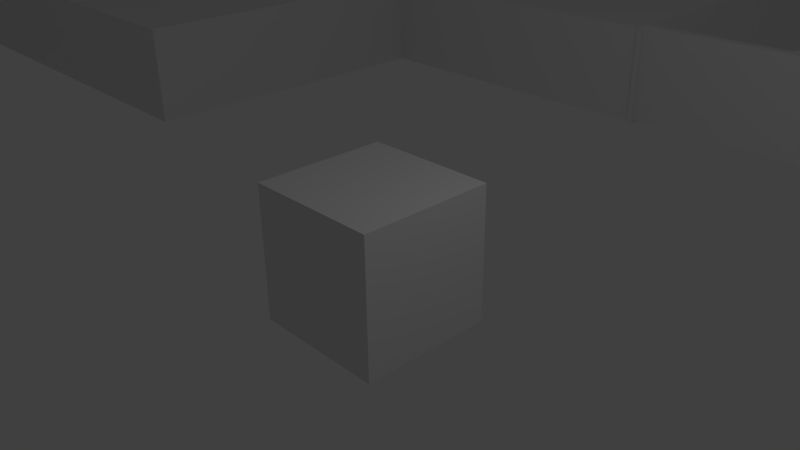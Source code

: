 # Source: Level_1.blend  (saved by Blender 2.72.0; exported with 4.5.12 LTS)
import bpy
from mathutils import Matrix  # noqa: F401  (used for matrix-valued properties, if any)

bpy.ops.wm.read_factory_settings(use_empty=True)
scene = bpy.context.scene
scene.name = 'Scene'

# ---- collections
col_collection_1 = bpy.data.collections.new('Collection 1'); scene.collection.children.link(col_collection_1)

# ---- materials (node trees are filled in below, after node groups)
mat_material = bpy.data.materials.new('Material')
mat_material.alpha_threshold = 0.0
mat_material.use_transparent_shadow = False
mat_material.roughness = 0.5
mat_material.line_color = (0.0, 0.0, 0.0, 1.0)

# ---- material node trees

# ---- world
world_world = bpy.data.worlds.new('World'); scene.world = world_world
world_world.color = (0.05088, 0.05088, 0.05088)
world_world.use_sun_shadow = False
world_world.sun_shadow_jitter_overblur = 0.0
world_world.cycles.sampling_method = 'MANUAL'
world_world.cycles.sample_map_resolution = 256

# ---- cameras
cam_camera = bpy.data.cameras.new('Camera')
cam_camera.clip_end = 100.0
cam_camera.lens = 35.0
cam_camera.sensor_width = 32.0
cam_camera.sensor_height = 18.0
cam_camera.ortho_scale = 7.314
cam_camera.dof.focus_distance = 0.0
cam_camera.dof.aperture_fstop = 128.0

# ---- lights
light_lamp = bpy.data.lights.new('Lamp', 'POINT')
light_lamp.transmission_factor = 0.0
light_lamp.cutoff_distance = 30.0
light_lamp.energy = 100.0
light_lamp.shadow_buffer_clip_start = 1.001
light_lamp.shadow_soft_size = 0.1
light_lamp.shadow_maximum_resolution = 0.006
light_lamp.use_absolute_resolution = True
light_lamp.cycles.use_multiple_importance_sampling = False

# ---- meshes
me_cube_005 = bpy.data.meshes.new('Cube.005')
me_cube_005.from_pydata([(0.0, 0.0, -0.9438), (0.0, 2.0, -0.9438), (2.0, 2.0, -0.9438), (2.0, 0.0, -0.9438), (0.0, 0.0, 1.056), (0.0, 2.0, 1.056), (2.0, 2.0, 1.056), (2.0, 0.0, 1.056)], [], [(4, 5, 1, 0), (5, 6, 2, 1), (6, 7, 3, 2), (7, 4, 0, 3), (0, 1, 2, 3), (7, 6, 5, 4)])
me_cube_005.use_remesh_preserve_volume = False
me_cube_005.use_remesh_preserve_attributes = False
me_cube_005.use_mirror_vertex_groups = False
me_cube_005.update()
me_cube_004 = bpy.data.meshes.new('Cube.004')
me_cube_004.from_pydata([(-2.0, 0.0, -0.9438), (-2.0, 2.0, -0.9438), (0.0, 2.0, -0.9438), (0.0, 0.0, -0.9438), (-2.0, 0.0, 1.056), (-2.0, 2.0, 1.056), (0.0, 2.0, 1.056), (0.0, 0.0, 1.056)], [], [(4, 5, 1, 0), (5, 6, 2, 1), (6, 7, 3, 2), (7, 4, 0, 3), (0, 1, 2, 3), (7, 6, 5, 4)])
me_cube_004.use_remesh_preserve_volume = False
me_cube_004.use_remesh_preserve_attributes = False
me_cube_004.use_mirror_vertex_groups = False
me_cube_004.update()
me_cube_003 = bpy.data.meshes.new('Cube.003')
me_cube_003.from_pydata([(-1.0, -1.0, -1.0), (-1.0, 1.0, -1.0), (1.0, 1.0, -1.0), (1.0, -1.0, -1.0), (-1.0, -1.0, 1.0), (-1.0, 1.0, 1.0), (1.0, 1.0, 1.0), (1.0, -1.0, 1.0)], [], [(4, 5, 1, 0), (5, 6, 2, 1), (6, 7, 3, 2), (7, 4, 0, 3), (0, 1, 2, 3), (7, 6, 5, 4)])
me_cube_003.use_remesh_preserve_volume = False
me_cube_003.use_remesh_preserve_attributes = False
me_cube_003.use_mirror_vertex_groups = False
me_cube_003.update()
me_cube_002 = bpy.data.meshes.new('Cube.002')
me_cube_002.from_pydata([(-1.0, -1.0, -1.0), (-1.0, 1.0, -1.0), (1.0, 1.0, -1.0), (1.0, -1.0, -1.0), (-1.0, -1.0, 1.0), (-1.0, 1.0, 1.0), (1.0, 1.0, 1.0), (1.0, -1.0, 1.0)], [], [(4, 5, 1, 0), (5, 6, 2, 1), (6, 7, 3, 2), (7, 4, 0, 3), (0, 1, 2, 3), (7, 6, 5, 4)])
me_cube_002.use_remesh_preserve_volume = False
me_cube_002.use_remesh_preserve_attributes = False
me_cube_002.use_mirror_vertex_groups = False
me_cube_002.update()
me_cube_001 = bpy.data.meshes.new('Cube.001')
me_cube_001.from_pydata([(2.0, 9.0, -1.0), (2.0, 11.0, -1.0), (9.0, 11.0, -1.0), (9.0, 9.0, -1.0), (2.0, 9.0, 1.0), (2.0, 11.0, 1.0), (9.0, 11.0, 1.0), (9.0, 9.0, 1.0), (11.0, 11.0, -1.0), (11.0, 9.0, -1.0), (11.0, 11.0, 1.0), (11.0, 9.0, 1.0), (9.0, 2.0, -1.0), (9.0, 2.0, 1.0), (11.0, 2.0, -1.0), (11.0, 2.0, 1.0), (4.0, 11.0, 1.0), (4.0, 11.0, -1.0), (4.0, 9.0, 1.0), (4.0, 9.0, -1.0), (2.0, 21.0, -1.0), (2.0, 21.0, 1.0), (4.0, 21.0, 1.0), (4.0, 21.0, -1.0), (11.0, 3.95, 1.0), (9.0, 3.95, 1.0), (9.0, 3.95, -1.0), (11.0, 3.95, -1.0), (21.0, 2.0, -1.0), (21.0, 2.0, 1.0), (21.0, 3.95, 1.0), (21.0, 3.95, -1.0)], [], [(4, 5, 1, 0), (16, 6, 2, 17), (3, 2, 8, 9), (18, 4, 0, 19), (19, 17, 2, 3), (18, 16, 5, 4), (10, 11, 9, 8), (24, 25, 13, 15), (6, 7, 11, 10), (2, 6, 10, 8), (13, 12, 14, 15), (26, 27, 14, 12), (27, 24, 30, 31), (25, 26, 12, 13), (16, 17, 23, 22), (7, 18, 19, 3), (0, 1, 17, 19), (7, 6, 16, 18), (21, 22, 23, 20), (5, 16, 22, 21), (17, 1, 20, 23), (1, 5, 21, 20), (11, 7, 25, 24), (3, 9, 27, 26), (9, 11, 24, 27), (7, 3, 26, 25), (31, 30, 29, 28), (24, 15, 29, 30), (14, 27, 31, 28), (15, 14, 28, 29)])
_ca = me_cube_001.color_attributes.new('Col', 'BYTE_COLOR', 'CORNER')
_ca.data.foreach_set('color', [1.0, 1.0, 1.0, 1.0, 1.0, 1.0, 1.0, 1.0, 1.0, 1.0, 1.0, 1.0, 1.0, 1.0, 1.0, 1.0, 1.0, 1.0, 1.0, 1.0, 1.0, 1.0, 1.0, 1.0, 1.0, 1.0, 1.0, 1.0, 1.0, 1.0, 1.0, 1.0, 1.0, 1.0, 1.0, 1.0, 1.0, 1.0, 1.0, 1.0, 1.0, 1.0, 1.0, 1.0, 1.0, 1.0, 1.0, 1.0, 1.0, 1.0, 1.0, 1.0, 1.0, 1.0, 1.0, 1.0, 1.0, 1.0, 1.0, 1.0, 1.0, 1.0, 1.0, 1.0, 1.0, 1.0, 1.0, 1.0, 1.0, 1.0, 1.0, 1.0, 1.0, 1.0, 1.0, 1.0, 1.0, 1.0, 1.0, 1.0, 1.0, 1.0, 1.0, 1.0, 1.0, 1.0, 1.0, 1.0, 1.0, 1.0, 1.0, 1.0, 1.0, 1.0, 1.0, 1.0, 1.0, 1.0, 1.0, 1.0, 1.0, 1.0, 1.0, 1.0, 1.0, 1.0, 1.0, 1.0, 1.0, 1.0, 1.0, 1.0, 1.0, 1.0, 1.0, 1.0, 1.0, 1.0, 1.0, 1.0, 1.0, 1.0, 1.0, 1.0, 1.0, 1.0, 1.0, 1.0, 1.0, 1.0, 1.0, 1.0, 1.0, 1.0, 1.0, 1.0, 1.0, 1.0, 1.0, 1.0, 1.0, 1.0, 1.0, 1.0, 1.0, 1.0, 1.0, 1.0, 1.0, 1.0, 1.0, 1.0, 1.0, 1.0, 1.0, 1.0, 1.0, 1.0, 1.0, 1.0, 1.0, 1.0, 1.0, 1.0, 1.0, 1.0, 1.0, 1.0, 1.0, 1.0, 1.0, 1.0, 1.0, 1.0, 1.0, 1.0, 1.0, 1.0, 1.0, 1.0, 1.0, 1.0, 1.0, 1.0, 1.0, 1.0, 1.0, 1.0, 1.0, 1.0, 1.0, 1.0, 1.0, 1.0, 1.0, 1.0, 1.0, 1.0, 1.0, 1.0, 1.0, 1.0, 1.0, 1.0, 1.0, 1.0, 1.0, 1.0, 1.0, 1.0, 1.0, 1.0, 1.0, 1.0, 1.0, 1.0, 1.0, 1.0, 1.0, 1.0, 1.0, 1.0, 1.0, 1.0, 1.0, 1.0, 1.0, 1.0, 1.0, 1.0, 1.0, 1.0, 1.0, 1.0, 1.0, 1.0, 1.0, 1.0, 1.0, 1.0, 1.0, 1.0, 1.0, 1.0, 1.0, 1.0, 1.0, 1.0, 1.0, 1.0, 1.0, 1.0, 1.0, 1.0, 1.0, 1.0, 1.0, 1.0, 1.0, 1.0, 1.0, 1.0, 1.0, 1.0, 1.0, 1.0, 1.0, 1.0, 1.0, 1.0, 1.0, 1.0, 1.0, 1.0, 1.0, 1.0, 1.0, 1.0, 1.0, 1.0, 1.0, 1.0, 1.0, 1.0, 1.0, 1.0, 1.0, 1.0, 1.0, 1.0, 1.0, 1.0, 1.0, 1.0, 1.0, 1.0, 1.0, 1.0, 1.0, 1.0, 1.0, 1.0, 1.0, 1.0, 1.0, 1.0, 1.0, 1.0, 1.0, 1.0, 1.0, 1.0, 1.0, 1.0, 1.0, 1.0, 1.0, 1.0, 1.0, 1.0, 1.0, 1.0, 1.0, 1.0, 1.0, 1.0, 1.0, 1.0, 1.0, 1.0, 1.0, 1.0, 1.0, 1.0, 1.0, 1.0, 1.0, 1.0, 1.0, 1.0, 1.0, 1.0, 1.0, 1.0, 1.0, 1.0, 1.0, 1.0, 1.0, 1.0, 1.0, 1.0, 1.0, 1.0, 1.0, 1.0, 1.0, 1.0, 1.0, 1.0, 1.0, 1.0, 1.0, 1.0, 1.0, 1.0, 1.0, 1.0, 1.0, 1.0, 1.0, 1.0, 1.0, 1.0, 1.0, 1.0, 1.0, 1.0, 1.0, 1.0, 1.0, 1.0, 1.0, 1.0, 1.0, 1.0, 1.0, 1.0, 1.0, 1.0, 1.0, 1.0, 1.0, 1.0, 1.0, 1.0, 1.0, 1.0, 1.0, 1.0, 1.0, 1.0, 1.0, 1.0, 1.0, 1.0, 1.0, 1.0, 1.0, 1.0, 1.0, 1.0, 1.0, 1.0, 1.0, 1.0, 1.0, 1.0, 1.0, 1.0, 1.0, 1.0, 1.0, 1.0, 1.0, 1.0, 1.0, 1.0, 1.0, 1.0, 1.0, 1.0, 1.0, 1.0, 1.0, 1.0, 1.0, 1.0, 1.0, 1.0, 1.0, 1.0, 1.0, 1.0, 1.0, 1.0, 1.0, 1.0, 1.0, 1.0, 1.0, 1.0, 1.0, 1.0, 1.0, 1.0, 1.0, 1.0, 1.0, 1.0, 1.0, 1.0, 1.0, 1.0, 1.0, 1.0, 1.0, 1.0, 1.0, 1.0, 1.0, 1.0, 1.0, 1.0, 1.0, 1.0, 1.0, 1.0, 1.0, 1.0])
me_cube_001.use_remesh_preserve_volume = False
me_cube_001.use_remesh_preserve_attributes = False
me_cube_001.use_mirror_vertex_groups = False
me_cube_001.update()
me_cube_010 = bpy.data.meshes.new('Cube.010')
me_cube_010.from_pydata([(2.0, 9.0, -1.0), (2.0, 11.0, -1.0), (9.0, 11.0, -1.0), (9.0, 9.0, -1.0), (2.0, 9.0, 1.0), (2.0, 11.0, 1.0), (9.0, 11.0, 1.0), (9.0, 9.0, 1.0), (11.0, 11.0, -1.0), (11.0, 11.0, 1.0), (11.0, 9.0, 1.0), (4.0, 11.0, 1.0), (4.0, 11.0, -1.0), (4.0, 9.0, 1.0), (4.0, 9.0, -1.0), (2.0, 21.0, -1.0), (2.0, 21.0, 1.0), (4.0, 21.0, 1.0), (4.0, 21.0, -1.0), (11.0, 9.0, -1.0), (4.0, 19.0, 1.0), (4.0, 19.0, -1.0), (2.0, 19.0, 1.0), (2.0, 19.0, -1.0), (-2.0, 21.0, -1.0), (-2.0, 21.0, 1.0), (-2.0, 19.0, 1.0), (-2.0, 19.0, -1.0), (2.0, -9.0, -1.0), (2.0, -11.0, -1.0), (9.0, -11.0, -1.0), (2.0, -9.0, 1.0), (2.0, -11.0, 1.0), (9.0, -11.0, 1.0), (9.0, -9.0, 1.0), (11.0, -11.0, -1.0), (11.0, -9.0, -1.0), (11.0, -11.0, 1.0), (11.0, -9.0, 1.0), (9.0, -9.0, -1.0), (4.0, -11.0, 1.0), (4.0, -11.0, -1.0), (4.0, -9.0, 1.0), (4.0, -9.0, -1.0), (2.0, -21.0, -1.0), (2.0, -21.0, 1.0), (4.0, -21.0, 1.0), (4.0, -21.0, -1.0), (4.0, -19.0, 1.0), (4.0, -19.0, -1.0), (2.0, -19.0, 1.0), (2.0, -19.0, -1.0), (-2.0, -21.0, -1.0), (-2.0, -21.0, 1.0), (-2.0, -19.0, 1.0), (-2.0, -19.0, -1.0)], [], [(4, 5, 1, 0), (11, 6, 2, 12), (13, 4, 0, 14), (14, 12, 2, 3), (13, 11, 5, 4), (6, 7, 10, 9), (2, 6, 9, 8), (20, 21, 18, 17), (7, 13, 14, 3), (0, 1, 12, 14), (7, 6, 11, 13), (16, 17, 18, 15), (22, 20, 17, 16), (21, 23, 15, 18), (23, 22, 26, 27), (11, 12, 21, 20), (5, 11, 20, 22), (12, 1, 23, 21), (1, 5, 22, 23), (27, 26, 25, 24), (22, 16, 25, 26), (15, 23, 27, 24), (16, 15, 24, 25), (31, 28, 29, 32), (40, 41, 30, 33), (42, 43, 28, 31), (42, 31, 32, 40), (37, 35, 36, 38), (33, 37, 38, 34), (30, 35, 37, 33), (48, 46, 47, 49), (28, 43, 41, 29), (34, 42, 40, 33), (45, 44, 47, 46), (50, 45, 46, 48), (49, 47, 44, 51), (51, 55, 54, 50), (40, 48, 49, 41), (32, 50, 48, 40), (41, 49, 51, 29), (29, 51, 50, 32), (55, 52, 53, 54), (50, 54, 53, 45), (44, 52, 55, 51), (45, 53, 52, 44), (3, 2, 8, 19), (9, 10, 19, 8), (10, 7, 34, 38), (3, 19, 36, 39), (7, 3, 39, 34), (39, 36, 35, 30), (43, 39, 30, 41), (36, 19, 10, 38), (34, 39, 43, 42)])
me_cube_010.use_remesh_preserve_volume = False
me_cube_010.use_remesh_preserve_attributes = False
me_cube_010.use_mirror_vertex_groups = False
me_cube_010.update()
me_cube_006 = bpy.data.meshes.new('Cube.006')
me_cube_006.from_pydata([(2.0, 9.0, -1.0), (2.0, 11.0, -1.0), (9.0, 11.0, -1.0), (9.0, 9.0, -1.0), (2.0, 9.0, 1.0), (2.0, 11.0, 1.0), (9.0, 11.0, 1.0), (9.0, 9.0, 1.0), (11.0, 11.0, -1.0), (11.0, 9.0, -1.0), (11.0, 11.0, 1.0), (11.0, 9.0, 1.0), (9.0, 2.0, -1.0), (9.0, 2.0, 1.0), (11.0, 2.0, -1.0), (11.0, 2.0, 1.0), (4.0, 11.0, 1.0), (4.0, 11.0, -1.0), (4.0, 9.0, 1.0), (4.0, 9.0, -1.0), (2.0, 21.0, -1.0), (2.0, 21.0, 1.0), (4.0, 21.0, 1.0), (4.0, 21.0, -1.0), (11.0, 3.95, 1.0), (9.0, 3.95, 1.0), (9.0, 3.95, -1.0), (11.0, 3.95, -1.0), (21.0, 2.0, -1.0), (21.0, 2.0, 1.0), (21.0, 3.95, 1.0), (21.0, 3.95, -1.0)], [], [(4, 5, 1, 0), (16, 6, 2, 17), (3, 2, 8, 9), (18, 4, 0, 19), (19, 17, 2, 3), (18, 16, 5, 4), (10, 11, 9, 8), (24, 25, 13, 15), (6, 7, 11, 10), (2, 6, 10, 8), (13, 12, 14, 15), (26, 27, 14, 12), (27, 24, 30, 31), (25, 26, 12, 13), (16, 17, 23, 22), (7, 18, 19, 3), (0, 1, 17, 19), (7, 6, 16, 18), (21, 22, 23, 20), (5, 16, 22, 21), (17, 1, 20, 23), (1, 5, 21, 20), (11, 7, 25, 24), (3, 9, 27, 26), (9, 11, 24, 27), (7, 3, 26, 25), (31, 30, 29, 28), (24, 15, 29, 30), (14, 27, 31, 28), (15, 14, 28, 29)])
me_cube_006.use_remesh_preserve_volume = False
me_cube_006.use_remesh_preserve_attributes = False
me_cube_006.use_mirror_vertex_groups = False
me_cube_006.update()
me_cube = bpy.data.meshes.new('Cube')
me_cube.from_pydata([(1.0, 1.0, -1.0), (1.0, -1.0, -1.0), (-1.0, -1.0, -1.0), (-1.0, 1.0, -1.0), (1.0, 1.0, 1.0), (1.0, -1.0, 1.0), (-1.0, -1.0, 1.0), (-1.0, 1.0, 1.0)], [], [(0, 1, 2, 3), (4, 7, 6, 5), (0, 4, 5, 1), (1, 5, 6, 2), (2, 6, 7, 3), (4, 0, 3, 7)])
me_cube.materials.append(mat_material)
me_cube.use_remesh_preserve_volume = False
me_cube.use_remesh_preserve_attributes = False
me_cube.use_mirror_vertex_groups = False
me_cube.update()

# ---- objects
ob_door = bpy.data.objects.new('Door', None)
ob_doorleft_001 = bpy.data.objects.new('DoorLeft.001', me_cube_005)
ob_doorleft = bpy.data.objects.new('DoorLeft', me_cube_004)
ob_activemarker_001 = bpy.data.objects.new('ActiveMarker.001', me_cube_003)
ob_activemarker = bpy.data.objects.new('ActiveMarker', me_cube_002)
ob_entrance_002 = bpy.data.objects.new('Entrance.002', me_cube_001)
ob_entrance_001 = bpy.data.objects.new('Entrance.001', me_cube_010)
ob_entrance = bpy.data.objects.new('Entrance', me_cube_006)
ob_player = bpy.data.objects.new('Player', me_cube)
ob_lamp = bpy.data.objects.new('Lamp', light_lamp)
ob_camera = bpy.data.objects.new('Camera', cam_camera)

# ---- transforms, parenting, visibility, modifiers, constraints
ob_door.location = (0.0, 9.0, 0.0)
ob_door.empty_image_offset = (0.0, 0.0)
ob_door.lineart.crease_threshold = 0.0
ob_doorleft_001.parent = ob_door
ob_doorleft_001.matrix_parent_inverse = Matrix(((1.0, 0.0, 0.0, -0.0), (0.0, 1.0, 0.0, -9.0), (0.0, 0.0, 1.0, -0.0), (0.0, 0.0, 0.0, 1.0)))
ob_doorleft_001.location = (0.0, 9.0, 0.0)
ob_doorleft_001.scale = (1.0, 0.1, 1.0)
ob_doorleft_001.lineart.crease_threshold = 0.0
ob_doorleft.parent = ob_door
ob_doorleft.matrix_parent_inverse = Matrix(((1.0, 0.0, 0.0, -0.0), (0.0, 1.0, 0.0, -9.0), (0.0, 0.0, 1.0, -0.0), (0.0, 0.0, 0.0, 1.0)))
ob_doorleft.location = (0.0, 9.0, 0.0)
ob_doorleft.scale = (1.0, 0.1, 1.0)
ob_doorleft.lineart.crease_threshold = 0.0
ob_activemarker_001.parent = ob_door
ob_activemarker_001.matrix_parent_inverse = Matrix(((1.0, 0.0, 0.0, 0.009855), (0.0, 1.0, 0.0, -9.157), (0.0, 0.0, 1.0, -1.0), (0.0, 0.0, 0.0, 1.0)))
ob_activemarker_001.location = (1.94, 9.25, 1.0)
ob_activemarker_001.scale = (0.05, 0.2, 1.0)
ob_activemarker_001.lineart.crease_threshold = 0.0
ob_activemarker.parent = ob_door
ob_activemarker.matrix_parent_inverse = Matrix(((1.0, 0.0, 0.0, 0.009855), (0.0, 1.0, 0.0, -9.157), (0.0, 0.0, 1.0, -1.0), (0.0, 0.0, 0.0, 1.0)))
ob_activemarker.location = (-1.96, 9.25, 1.0)
ob_activemarker.scale = (0.05, 0.2, 1.0)
ob_activemarker.lineart.crease_threshold = 0.0
ob_entrance_002.location = (2.384e-07, 9.537e-07, 0.0)
ob_entrance_002.scale = (-1.0, 1.0, 1.0)
ob_entrance_002.lineart.crease_threshold = 0.0
ob_entrance_001.location = (2.384e-07, 9.537e-07, 0.0)
ob_entrance_001.rotation_euler = (0.0, -0.0, -1.571)
ob_entrance_001.lineart.crease_threshold = 0.0
ob_entrance.location = (2.384e-07, 9.537e-07, 0.0)
ob_entrance.lineart.crease_threshold = 0.0
ob_player.location = (0.0, 0.0, 0.0)
ob_player.lock_rotations_4d = False
ob_player.empty_display_type = 'ARROWS'
ob_player.lineart.crease_threshold = 0.0
ob_lamp.location = (4.076, 1.005, 5.904)
ob_lamp.rotation_euler = (0.6503, 0.05522, 1.866)
ob_lamp.lock_rotations_4d = False
ob_lamp.empty_display_type = 'ARROWS'
ob_lamp.color = (0.0, 0.0, 0.0, 0.0)
ob_lamp.lineart.crease_threshold = 0.0
ob_camera.location = (7.481, -6.508, 5.344)
ob_camera.rotation_euler = (1.109, 0.01082, 0.8149)
ob_camera.lock_rotations_4d = False
ob_camera.empty_display_type = 'ARROWS'
ob_camera.color = (0.0, 0.0, 0.0, 0.0)
ob_camera.display_type = 'WIRE'
ob_camera.lineart.crease_threshold = 0.0

# ---- collection membership
col_collection_1.objects.link(ob_door)
col_collection_1.objects.link(ob_doorleft_001)
col_collection_1.objects.link(ob_doorleft)
col_collection_1.objects.link(ob_activemarker_001)
col_collection_1.objects.link(ob_activemarker)
col_collection_1.objects.link(ob_entrance_002)
col_collection_1.objects.link(ob_entrance_001)
col_collection_1.objects.link(ob_entrance)
col_collection_1.objects.link(ob_player)
col_collection_1.objects.link(ob_lamp)
col_collection_1.objects.link(ob_camera)

# ---- scene / render settings (as saved in the file)
scene.camera = ob_camera
scene.frame_start = 1; scene.frame_end = 250; scene.frame_set(1)
scene.render.engine = 'BLENDER_EEVEE_NEXT'
scene.render.resolution_percentage = 50
scene.render.dither_intensity = 0.0
scene.cycles.use_denoising = False
scene.cycles.samples = 10
scene.cycles.sampling_pattern = 'TABULATED_SOBOL'
scene.cycles.light_sampling_threshold = 0.0
scene.cycles.use_adaptive_sampling = False
scene.cycles.use_light_tree = False
scene.cycles.blur_glossy = 0.0
scene.cycles.pixel_filter_type = 'GAUSSIAN'
scene.cycles.sample_clamp_indirect = 0.0
scene.view_settings.view_transform = 'Standard'
bpy.context.view_layer.update()
